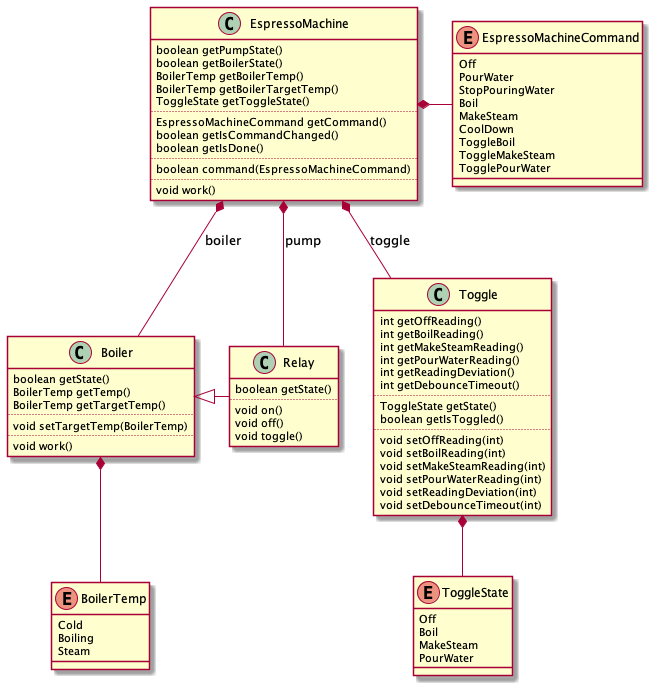

The diagram above was rendered by PlantUML. Its source (embedded in the PNG):
@startuml Class

class Relay {
    boolean getState()
    ..
    void on()
    void off()
    void toggle()
}

enum BoilerTemp {
    Cold
    Boiling
    Steam
}

class Boiler {
    boolean getState()
    BoilerTemp getTemp()
    BoilerTemp getTargetTemp()
    ..
    void setTargetTemp(BoilerTemp)
    ..
    void work()
}

enum ToggleState {
    Off
    Boil
    MakeSteam
    PourWater
}

class Toggle {
    int getOffReading()
    int getBoilReading()
    int getMakeSteamReading()
    int getPourWaterReading()
    int getReadingDeviation()
    int getDebounceTimeout()
    ..
    ToggleState getState()
    boolean getIsToggled()
    ..
    void setOffReading(int)
    void setBoilReading(int)
    void setMakeSteamReading(int)
    void setPourWaterReading(int)
    void setReadingDeviation(int)
    void setDebounceTimeout(int)
}

enum EspressoMachineCommand {
    Off
    PourWater
    StopPouringWater
    Boil
    MakeSteam
    CoolDown
    ToggleBoil
    ToggleMakeSteam
    TogglePourWater
}

class EspressoMachine {
    boolean getPumpState()
    boolean getBoilerState()
    BoilerTemp getBoilerTemp()
    BoilerTemp getBoilerTargetTemp()
    ToggleState getToggleState()
    ..
    EspressoMachineCommand getCommand()
    boolean getIsCommandChanged()
    boolean getIsDone()
    ..
    boolean command(EspressoMachineCommand)
    ..
    void work()
}

Boiler <|- Relay
Boiler *-- BoilerTemp

Toggle *-- ToggleState

EspressoMachine *- EspressoMachineCommand

EspressoMachine *-- Relay: pump
EspressoMachine *-- Boiler: boiler
EspressoMachine *-- Toggle: toggle

@enduml